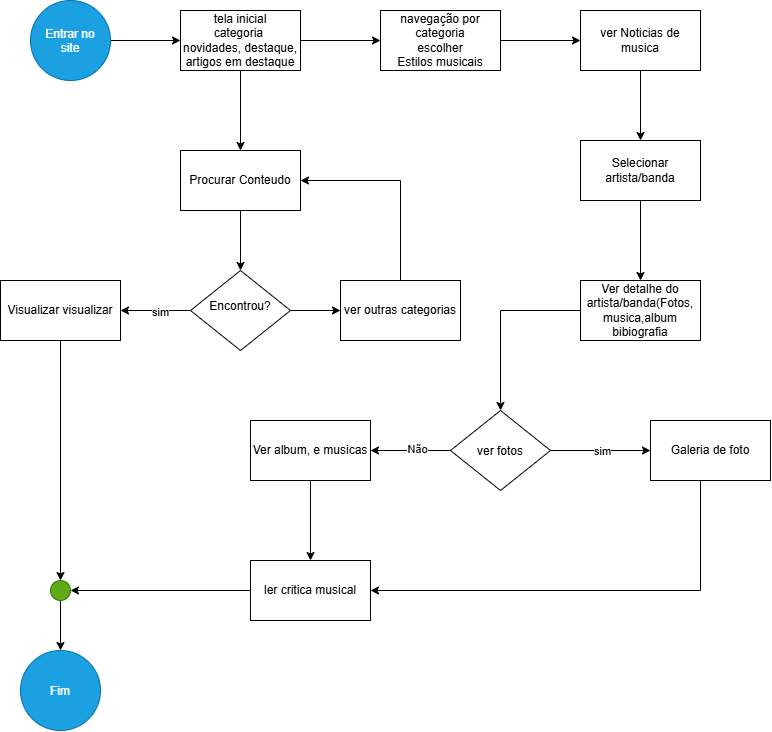

The diagram above was exported from draw.io. Its source (the exported page's mxGraphModel, read from the mxfile embedded in the PNG):
<mxGraphModel dx="900" dy="545" grid="1" gridSize="10" guides="1" tooltips="1" connect="1" arrows="1" fold="1" page="1" pageScale="1" pageWidth="827" pageHeight="1169" math="0" shadow="0">
  <root>
    <mxCell id="0" />
    <mxCell id="1" parent="0" />
    <mxCell id="wgKY93hdyAC7R8T4myS4-4" edge="1" parent="1" source="wgKY93hdyAC7R8T4myS4-1" style="edgeStyle=orthogonalEdgeStyle;rounded=0;orthogonalLoop=1;jettySize=auto;html=1;" target="wgKY93hdyAC7R8T4myS4-3" value="">
      <mxGeometry relative="1" as="geometry" />
    </mxCell>
    <mxCell id="wgKY93hdyAC7R8T4myS4-1" parent="1" style="ellipse;whiteSpace=wrap;html=1;shapeInside=1;aspect=fixed;fillColor=#1ba1e2;fontColor=#ffffff;strokeColor=#006EAF;" value="Entrar no site" vertex="1">
      <mxGeometry height="80" width="80" x="50" y="40" as="geometry" />
    </mxCell>
    <mxCell id="wgKY93hdyAC7R8T4myS4-6" edge="1" parent="1" source="wgKY93hdyAC7R8T4myS4-3" style="edgeStyle=orthogonalEdgeStyle;rounded=0;orthogonalLoop=1;jettySize=auto;html=1;" target="wgKY93hdyAC7R8T4myS4-5" value="">
      <mxGeometry relative="1" as="geometry" />
    </mxCell>
    <mxCell id="wgKY93hdyAC7R8T4myS4-29" edge="1" parent="1" source="wgKY93hdyAC7R8T4myS4-3" style="edgeStyle=orthogonalEdgeStyle;rounded=0;orthogonalLoop=1;jettySize=auto;html=1;" target="wgKY93hdyAC7R8T4myS4-28" value="">
      <mxGeometry relative="1" as="geometry" />
    </mxCell>
    <mxCell id="wgKY93hdyAC7R8T4myS4-3" parent="1" style="whiteSpace=wrap;html=1;" value="tela inicial&lt;div&gt;categoria&amp;nbsp;&lt;div&gt;novidades, destaque, artigos em destaque&lt;/div&gt;&lt;/div&gt;" vertex="1">
      <mxGeometry height="60" width="120" x="200" y="50" as="geometry" />
    </mxCell>
    <mxCell id="wgKY93hdyAC7R8T4myS4-8" edge="1" parent="1" source="wgKY93hdyAC7R8T4myS4-5" style="edgeStyle=orthogonalEdgeStyle;rounded=0;orthogonalLoop=1;jettySize=auto;html=1;" target="wgKY93hdyAC7R8T4myS4-7" value="">
      <mxGeometry relative="1" as="geometry" />
    </mxCell>
    <mxCell id="wgKY93hdyAC7R8T4myS4-5" parent="1" style="whiteSpace=wrap;html=1;" value="&lt;div&gt;navegação por categoria&lt;/div&gt;escolher&lt;div&gt;Estilos musicais&lt;/div&gt;" vertex="1">
      <mxGeometry height="60" width="120" x="400" y="50" as="geometry" />
    </mxCell>
    <mxCell id="wgKY93hdyAC7R8T4myS4-11" edge="1" parent="1" source="wgKY93hdyAC7R8T4myS4-7" style="edgeStyle=orthogonalEdgeStyle;rounded=0;orthogonalLoop=1;jettySize=auto;html=1;" target="wgKY93hdyAC7R8T4myS4-10" value="">
      <mxGeometry relative="1" as="geometry" />
    </mxCell>
    <mxCell id="wgKY93hdyAC7R8T4myS4-7" parent="1" style="whiteSpace=wrap;html=1;" value="ver Noticias de musica" vertex="1">
      <mxGeometry height="60" width="120" x="600" y="50" as="geometry" />
    </mxCell>
    <mxCell id="wgKY93hdyAC7R8T4myS4-13" edge="1" parent="1" source="wgKY93hdyAC7R8T4myS4-10" style="edgeStyle=orthogonalEdgeStyle;rounded=0;orthogonalLoop=1;jettySize=auto;html=1;" target="wgKY93hdyAC7R8T4myS4-12" value="">
      <mxGeometry relative="1" as="geometry" />
    </mxCell>
    <mxCell id="wgKY93hdyAC7R8T4myS4-10" parent="1" style="whiteSpace=wrap;html=1;" value="Selecionar artista/banda" vertex="1">
      <mxGeometry height="60" width="120" x="600" y="180" as="geometry" />
    </mxCell>
    <mxCell id="wgKY93hdyAC7R8T4myS4-15" edge="1" parent="1" source="wgKY93hdyAC7R8T4myS4-12" style="edgeStyle=orthogonalEdgeStyle;rounded=0;orthogonalLoop=1;jettySize=auto;html=1;" target="wgKY93hdyAC7R8T4myS4-14" value="">
      <mxGeometry relative="1" as="geometry" />
    </mxCell>
    <mxCell id="wgKY93hdyAC7R8T4myS4-12" parent="1" style="whiteSpace=wrap;html=1;" value="Ver detalhe do artista/banda(Fotos, musica,album bibiografia" vertex="1">
      <mxGeometry height="60" width="120" x="600" y="320" as="geometry" />
    </mxCell>
    <mxCell id="wgKY93hdyAC7R8T4myS4-17" edge="1" parent="1" source="wgKY93hdyAC7R8T4myS4-14" style="edgeStyle=orthogonalEdgeStyle;rounded=0;orthogonalLoop=1;jettySize=auto;html=1;" target="wgKY93hdyAC7R8T4myS4-16" value="">
      <mxGeometry relative="1" as="geometry" />
    </mxCell>
    <mxCell id="wgKY93hdyAC7R8T4myS4-19" connectable="0" parent="wgKY93hdyAC7R8T4myS4-17" style="edgeLabel;html=1;align=center;verticalAlign=middle;resizable=0;points=[];" value="Não" vertex="1">
      <mxGeometry relative="1" x="-0.1429" y="-2" as="geometry">
        <mxPoint as="offset" />
      </mxGeometry>
    </mxCell>
    <mxCell id="wgKY93hdyAC7R8T4myS4-21" edge="1" parent="1" source="wgKY93hdyAC7R8T4myS4-14" style="edgeStyle=orthogonalEdgeStyle;rounded=0;orthogonalLoop=1;jettySize=auto;html=1;" target="wgKY93hdyAC7R8T4myS4-20" value="">
      <mxGeometry relative="1" as="geometry" />
    </mxCell>
    <mxCell id="wgKY93hdyAC7R8T4myS4-24" connectable="0" parent="wgKY93hdyAC7R8T4myS4-21" style="edgeLabel;html=1;align=center;verticalAlign=middle;resizable=0;points=[];" value="sim" vertex="1">
      <mxGeometry relative="1" x="0.02" as="geometry">
        <mxPoint as="offset" />
      </mxGeometry>
    </mxCell>
    <mxCell id="wgKY93hdyAC7R8T4myS4-14" parent="1" style="rhombus;whiteSpace=wrap;html=1;shapeInside=1;" value="ver fotos" vertex="1">
      <mxGeometry height="80" width="100" x="470" y="450" as="geometry" />
    </mxCell>
    <mxCell id="wgKY93hdyAC7R8T4myS4-23" edge="1" parent="1" source="wgKY93hdyAC7R8T4myS4-16" style="edgeStyle=orthogonalEdgeStyle;rounded=0;orthogonalLoop=1;jettySize=auto;html=1;" target="wgKY93hdyAC7R8T4myS4-22" value="">
      <mxGeometry relative="1" as="geometry" />
    </mxCell>
    <mxCell id="wgKY93hdyAC7R8T4myS4-16" parent="1" style="whiteSpace=wrap;html=1;" value="Ver album, e musicas" vertex="1">
      <mxGeometry height="60" width="120" x="270" y="460" as="geometry" />
    </mxCell>
    <mxCell id="wgKY93hdyAC7R8T4myS4-25" edge="1" parent="1" source="wgKY93hdyAC7R8T4myS4-20" style="edgeStyle=orthogonalEdgeStyle;rounded=0;orthogonalLoop=1;jettySize=auto;html=1;entryX=1;entryY=0.5;entryDx=0;entryDy=0;" target="wgKY93hdyAC7R8T4myS4-22">
      <mxGeometry relative="1" as="geometry">
        <Array as="points">
          <mxPoint x="720" y="630" />
        </Array>
      </mxGeometry>
    </mxCell>
    <mxCell id="wgKY93hdyAC7R8T4myS4-20" parent="1" style="whiteSpace=wrap;html=1;" value="Galeria de foto" vertex="1">
      <mxGeometry height="60" width="120" x="670" y="460" as="geometry" />
    </mxCell>
    <mxCell id="wgKY93hdyAC7R8T4myS4-40" edge="1" parent="1" source="wgKY93hdyAC7R8T4myS4-22" style="edgeStyle=orthogonalEdgeStyle;rounded=0;orthogonalLoop=1;jettySize=auto;html=1;" target="wgKY93hdyAC7R8T4myS4-39" value="">
      <mxGeometry relative="1" as="geometry" />
    </mxCell>
    <mxCell id="wgKY93hdyAC7R8T4myS4-22" parent="1" style="whiteSpace=wrap;html=1;" value="ler critica musical" vertex="1">
      <mxGeometry height="60" width="120" x="270" y="600" as="geometry" />
    </mxCell>
    <mxCell id="wgKY93hdyAC7R8T4myS4-26" parent="1" style="ellipse;whiteSpace=wrap;html=1;shapeInside=1;fillColor=#1ba1e2;fontColor=#ffffff;strokeColor=#006EAF;" value="Fim" vertex="1">
      <mxGeometry height="80" width="80" x="40" y="690" as="geometry" />
    </mxCell>
    <mxCell id="wgKY93hdyAC7R8T4myS4-31" edge="1" parent="1" source="wgKY93hdyAC7R8T4myS4-28" style="edgeStyle=orthogonalEdgeStyle;rounded=0;orthogonalLoop=1;jettySize=auto;html=1;" target="wgKY93hdyAC7R8T4myS4-30" value="">
      <mxGeometry relative="1" as="geometry" />
    </mxCell>
    <mxCell id="wgKY93hdyAC7R8T4myS4-28" parent="1" style="whiteSpace=wrap;html=1;" value="Procurar Conteudo" vertex="1">
      <mxGeometry height="60" width="120" x="200" y="190" as="geometry" />
    </mxCell>
    <mxCell id="wgKY93hdyAC7R8T4myS4-34" edge="1" parent="1" source="wgKY93hdyAC7R8T4myS4-30" style="edgeStyle=orthogonalEdgeStyle;rounded=0;orthogonalLoop=1;jettySize=auto;html=1;" target="wgKY93hdyAC7R8T4myS4-33" value="">
      <mxGeometry relative="1" as="geometry" />
    </mxCell>
    <mxCell id="wgKY93hdyAC7R8T4myS4-35" connectable="0" parent="wgKY93hdyAC7R8T4myS4-34" style="edgeLabel;html=1;align=center;verticalAlign=middle;resizable=0;points=[];" value="sim" vertex="1">
      <mxGeometry relative="1" x="-0.1143" y="1" as="geometry">
        <mxPoint as="offset" />
      </mxGeometry>
    </mxCell>
    <mxCell id="wgKY93hdyAC7R8T4myS4-43" edge="1" parent="1" source="wgKY93hdyAC7R8T4myS4-30" style="edgeStyle=orthogonalEdgeStyle;rounded=0;orthogonalLoop=1;jettySize=auto;html=1;" target="wgKY93hdyAC7R8T4myS4-42" value="">
      <mxGeometry relative="1" as="geometry" />
    </mxCell>
    <mxCell id="wgKY93hdyAC7R8T4myS4-30" parent="1" style="rhombus;whiteSpace=wrap;html=1;shapeInside=1;" value="Encontrou?" vertex="1">
      <mxGeometry height="80" width="100" x="210" y="310" as="geometry" />
    </mxCell>
    <mxCell id="wgKY93hdyAC7R8T4myS4-38" edge="1" parent="1" source="wgKY93hdyAC7R8T4myS4-33" style="edgeStyle=orthogonalEdgeStyle;rounded=0;orthogonalLoop=1;jettySize=auto;html=1;entryX=0.5;entryY=0;entryDx=0;entryDy=0;" target="wgKY93hdyAC7R8T4myS4-39">
      <mxGeometry relative="1" as="geometry">
        <mxPoint x="80" y="590" as="targetPoint" />
      </mxGeometry>
    </mxCell>
    <mxCell id="wgKY93hdyAC7R8T4myS4-33" parent="1" style="whiteSpace=wrap;html=1;" value="Visualizar visualizar" vertex="1">
      <mxGeometry height="60" width="120" x="20" y="320" as="geometry" />
    </mxCell>
    <mxCell id="wgKY93hdyAC7R8T4myS4-41" edge="1" parent="1" source="wgKY93hdyAC7R8T4myS4-39" style="edgeStyle=orthogonalEdgeStyle;rounded=0;orthogonalLoop=1;jettySize=auto;html=1;" target="wgKY93hdyAC7R8T4myS4-26" value="">
      <mxGeometry relative="1" as="geometry" />
    </mxCell>
    <mxCell id="wgKY93hdyAC7R8T4myS4-39" parent="1" style="ellipse;whiteSpace=wrap;html=1;shapeInside=1;fillColor=#60a917;fontColor=#ffffff;strokeColor=#2D7600;" value="" vertex="1">
      <mxGeometry height="20" width="20" x="70" y="620" as="geometry" />
    </mxCell>
    <mxCell id="wgKY93hdyAC7R8T4myS4-44" edge="1" parent="1" source="wgKY93hdyAC7R8T4myS4-42" style="edgeStyle=orthogonalEdgeStyle;rounded=0;orthogonalLoop=1;jettySize=auto;html=1;entryX=1;entryY=0.5;entryDx=0;entryDy=0;" target="wgKY93hdyAC7R8T4myS4-28">
      <mxGeometry relative="1" as="geometry">
        <Array as="points">
          <mxPoint x="420" y="220" />
        </Array>
      </mxGeometry>
    </mxCell>
    <mxCell id="wgKY93hdyAC7R8T4myS4-42" parent="1" style="whiteSpace=wrap;html=1;" value="ver outras categorias" vertex="1">
      <mxGeometry height="60" width="120" x="360" y="320" as="geometry" />
    </mxCell>
  </root>
</mxGraphModel>